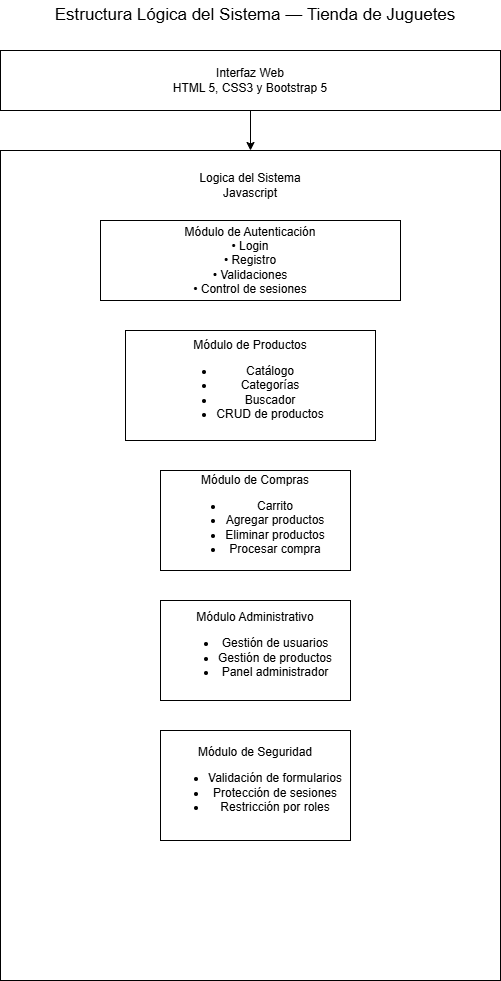

The diagram above was exported from draw.io. Its source (the exported page's mxGraphModel, read from the mxfile embedded in the PNG):
<mxGraphModel dx="1885" dy="991" grid="1" gridSize="10" guides="1" tooltips="1" connect="1" arrows="1" fold="1" page="1" pageScale="1" pageWidth="850" pageHeight="1100" math="0" shadow="0">
  <root>
    <mxCell id="0" />
    <mxCell id="1" parent="0" />
    <mxCell id="76dAHC3fHzopNnRVF8-L-1" parent="1" style="text;html=1;whiteSpace=wrap;strokeColor=none;fillColor=none;align=center;verticalAlign=middle;rounded=0;" value="&lt;font style=&quot;font-size: 17px;&quot;&gt;Estructura Lógica del Sistema — Tienda de Juguetes&lt;/font&gt;" vertex="1">
      <mxGeometry height="30" width="430" x="210" y="60" as="geometry" />
    </mxCell>
    <mxCell id="76dAHC3fHzopNnRVF8-L-9" edge="1" parent="1" source="76dAHC3fHzopNnRVF8-L-2" style="edgeStyle=orthogonalEdgeStyle;rounded=0;orthogonalLoop=1;jettySize=auto;html=1;entryX=0.5;entryY=0;entryDx=0;entryDy=0;" target="76dAHC3fHzopNnRVF8-L-3">
      <mxGeometry relative="1" as="geometry" />
    </mxCell>
    <mxCell id="76dAHC3fHzopNnRVF8-L-2" parent="1" style="rounded=0;whiteSpace=wrap;html=1;" value="Interfaz Web&lt;div&gt;HTML 5, CSS3 y Bootstrap 5&lt;/div&gt;" vertex="1">
      <mxGeometry height="60" width="500" x="170" y="110" as="geometry" />
    </mxCell>
    <mxCell id="76dAHC3fHzopNnRVF8-L-3" parent="1" style="rounded=0;whiteSpace=wrap;html=1;align=center;" value="" vertex="1">
      <mxGeometry height="830" width="500" x="170" y="210" as="geometry" />
    </mxCell>
    <mxCell id="76dAHC3fHzopNnRVF8-L-4" parent="1" style="text;html=1;whiteSpace=wrap;strokeColor=none;fillColor=none;align=center;verticalAlign=middle;rounded=0;" value="Logica del Sistema&lt;div&gt;Javascript&lt;/div&gt;" vertex="1">
      <mxGeometry height="30" width="170" x="335" y="230" as="geometry" />
    </mxCell>
    <mxCell id="76dAHC3fHzopNnRVF8-L-5" parent="1" style="rounded=0;whiteSpace=wrap;html=1;" value="Módulo de Autenticación&lt;div&gt;• Login&lt;/div&gt;&lt;div&gt;• Registro&lt;/div&gt;&lt;div&gt;• Validaciones&lt;/div&gt;&lt;div&gt;• Control de sesiones&lt;/div&gt;" vertex="1">
      <mxGeometry height="80" width="300" x="270" y="280" as="geometry" />
    </mxCell>
    <mxCell id="76dAHC3fHzopNnRVF8-L-6" parent="1" style="rounded=0;whiteSpace=wrap;html=1;align=center;" value="&lt;div&gt;Módulo de Productos&lt;/div&gt;&lt;div&gt;&lt;ul&gt;&lt;li&gt;Catálogo&lt;/li&gt;&lt;li&gt;Categorías&lt;/li&gt;&lt;li&gt;Buscador&lt;/li&gt;&lt;li&gt;CRUD de productos&lt;/li&gt;&lt;/ul&gt;&lt;/div&gt;" vertex="1">
      <mxGeometry height="110" width="250" x="295" y="390" as="geometry" />
    </mxCell>
    <mxCell id="76dAHC3fHzopNnRVF8-L-7" parent="1" style="rounded=0;whiteSpace=wrap;html=1;" value="&lt;div&gt;Módulo de Compras&lt;/div&gt;&lt;div&gt;&lt;ul&gt;&lt;li&gt;Carrito&lt;/li&gt;&lt;li&gt;Agregar productos&lt;/li&gt;&lt;li&gt;Eliminar productos&lt;/li&gt;&lt;li&gt;Procesar compra&lt;/li&gt;&lt;/ul&gt;&lt;/div&gt;" vertex="1">
      <mxGeometry height="100" width="190" x="330" y="530" as="geometry" />
    </mxCell>
    <mxCell id="76dAHC3fHzopNnRVF8-L-8" parent="1" style="rounded=0;whiteSpace=wrap;html=1;" value="&lt;div&gt;Módulo Administrativo&lt;/div&gt;&lt;div&gt;&lt;ul&gt;&lt;li&gt;Gestión de usuarios&lt;/li&gt;&lt;li&gt;Gestión de productos&lt;/li&gt;&lt;li&gt;Panel administrador&lt;/li&gt;&lt;/ul&gt;&lt;/div&gt;" vertex="1">
      <mxGeometry height="100" width="190" x="330" y="660" as="geometry" />
    </mxCell>
    <mxCell id="76dAHC3fHzopNnRVF8-L-10" parent="1" style="rounded=0;whiteSpace=wrap;html=1;" value="&lt;div&gt;Módulo de Seguridad&lt;/div&gt;&lt;div&gt;&lt;ul&gt;&lt;li&gt;Validación de formularios&lt;/li&gt;&lt;li&gt;Protección de sesiones&lt;/li&gt;&lt;li&gt;Restricción por roles&lt;/li&gt;&lt;/ul&gt;&lt;/div&gt;" vertex="1">
      <mxGeometry height="110" width="190" x="330" y="790" as="geometry" />
    </mxCell>
  </root>
</mxGraphModel>